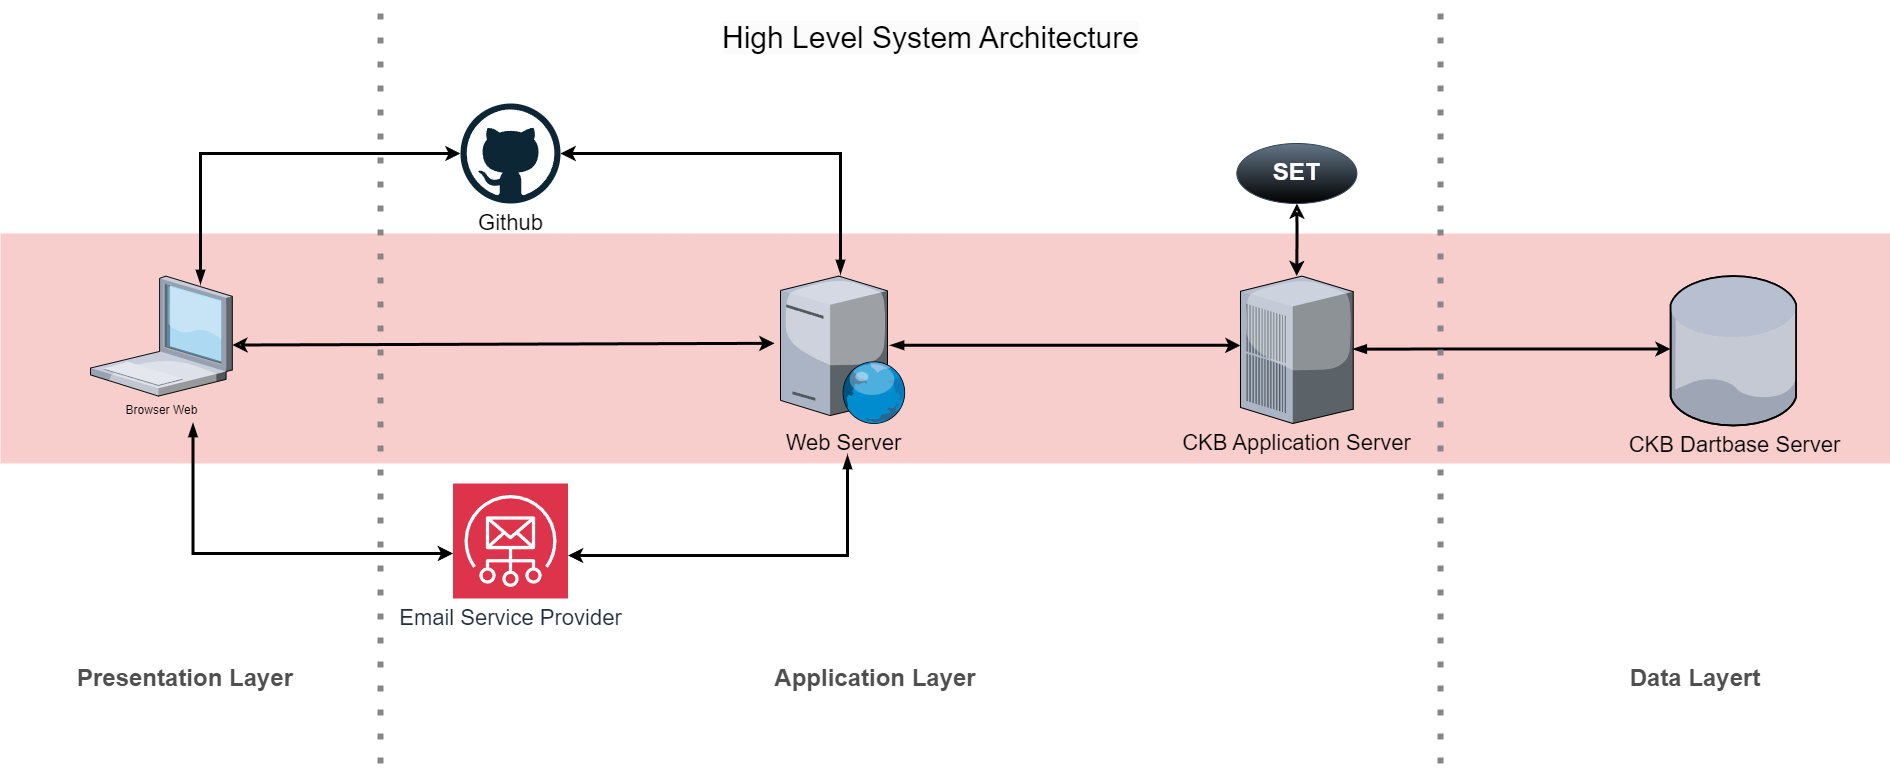

The diagram above was exported from draw.io. Its source (the exported page's mxGraphModel, read from the mxfile embedded in the PNG):
<mxGraphModel dx="2625" dy="1325" grid="1" gridSize="10" guides="1" tooltips="1" connect="1" arrows="1" fold="1" page="1" pageScale="1.5" pageWidth="1169" pageHeight="826" background="none" math="0" shadow="0">
  <root>
    <mxCell id="0" style=";html=1;" />
    <mxCell id="1" style=";html=1;" parent="0" />
    <mxCell id="6a7d8f32e03d9370-61" value="" style="whiteSpace=wrap;html=1;fillColor=#f8cecc;fontSize=14;strokeColor=none;verticalAlign=top;" parent="1" vertex="1">
      <mxGeometry x="70" y="340" width="1890" height="230" as="geometry" />
    </mxCell>
    <mxCell id="u_Ru1Zpt1PKjOcvFBfUL-10" value="" style="edgeStyle=orthogonalEdgeStyle;rounded=0;orthogonalLoop=1;jettySize=auto;html=1;entryX=-0.048;entryY=0.395;entryDx=0;entryDy=0;entryPerimeter=0;startArrow=classic;startFill=0;strokeWidth=3;" edge="1" parent="1">
      <mxGeometry relative="1" as="geometry">
        <mxPoint x="301.82000000000016" y="451.5999999999999" as="sourcePoint" />
        <mxPoint x="843.9851199999998" y="449.8169499999999" as="targetPoint" />
        <Array as="points">
          <mxPoint x="310" y="452" />
          <mxPoint x="310" y="450" />
        </Array>
      </mxGeometry>
    </mxCell>
    <object label="Browser Web" id="u_Ru1Zpt1PKjOcvFBfUL-1">
      <mxCell style="verticalLabelPosition=bottom;sketch=0;aspect=fixed;html=1;verticalAlign=top;strokeColor=none;align=center;outlineConnect=0;shape=mxgraph.citrix.laptop_1;" vertex="1" parent="1">
        <mxGeometry x="160" y="382.59" width="141.82" height="120" as="geometry" />
      </mxCell>
    </object>
    <mxCell id="u_Ru1Zpt1PKjOcvFBfUL-2" value="CKB Dartbase Server" style="verticalLabelPosition=bottom;sketch=0;aspect=fixed;html=1;verticalAlign=top;strokeColor=none;align=center;outlineConnect=0;shape=mxgraph.citrix.database;fontSize=22;" vertex="1" parent="1">
      <mxGeometry x="1740" y="382.59" width="127" height="149.41" as="geometry" />
    </mxCell>
    <mxCell id="u_Ru1Zpt1PKjOcvFBfUL-3" value="Web Server" style="verticalLabelPosition=bottom;sketch=0;aspect=fixed;html=1;verticalAlign=top;strokeColor=none;align=center;outlineConnect=0;shape=mxgraph.citrix.web_server;fontSize=22;" vertex="1" parent="1">
      <mxGeometry x="850" y="382.59" width="125.31" height="147.41" as="geometry" />
    </mxCell>
    <mxCell id="u_Ru1Zpt1PKjOcvFBfUL-4" value="CKB Application Server" style="verticalLabelPosition=bottom;sketch=0;aspect=fixed;html=1;verticalAlign=top;strokeColor=none;align=center;outlineConnect=0;shape=mxgraph.citrix.pbx_server;fontSize=22;" vertex="1" parent="1">
      <mxGeometry x="1310" y="382.59" width="112.73" height="147.41" as="geometry" />
    </mxCell>
    <mxCell id="u_Ru1Zpt1PKjOcvFBfUL-6" value="&lt;font style=&quot;font-size: 22px;&quot;&gt;Github&lt;/font&gt;" style="dashed=0;outlineConnect=0;html=1;align=center;labelPosition=center;verticalLabelPosition=bottom;verticalAlign=top;shape=mxgraph.weblogos.github" vertex="1" parent="1">
      <mxGeometry x="530" y="210" width="100" height="100" as="geometry" />
    </mxCell>
    <mxCell id="u_Ru1Zpt1PKjOcvFBfUL-8" value="&lt;font style=&quot;font-size: 22px;&quot;&gt;Email Service Provider&lt;/font&gt;" style="sketch=0;points=[[0,0,0],[0.25,0,0],[0.5,0,0],[0.75,0,0],[1,0,0],[0,1,0],[0.25,1,0],[0.5,1,0],[0.75,1,0],[1,1,0],[0,0.25,0],[0,0.5,0],[0,0.75,0],[1,0.25,0],[1,0.5,0],[1,0.75,0]];outlineConnect=0;fontColor=#232F3E;fillColor=#DD344C;strokeColor=#ffffff;dashed=0;verticalLabelPosition=bottom;verticalAlign=top;align=center;html=1;fontSize=12;fontStyle=0;aspect=fixed;shape=mxgraph.aws4.resourceIcon;resIcon=mxgraph.aws4.simple_email_service;" vertex="1" parent="1">
      <mxGeometry x="522.5" y="590" width="115" height="115" as="geometry" />
    </mxCell>
    <mxCell id="u_Ru1Zpt1PKjOcvFBfUL-11" value="" style="edgeStyle=orthogonalEdgeStyle;rounded=0;orthogonalLoop=1;jettySize=auto;html=1;startArrow=blockThin;startFill=1;strokeWidth=3;" edge="1" parent="1">
      <mxGeometry relative="1" as="geometry">
        <mxPoint x="960.0000000000001" y="451.7799999999999" as="sourcePoint" />
        <mxPoint x="1310" y="452" as="targetPoint" />
        <Array as="points">
          <mxPoint x="1290" y="452" />
          <mxPoint x="1310" y="452" />
        </Array>
      </mxGeometry>
    </mxCell>
    <mxCell id="u_Ru1Zpt1PKjOcvFBfUL-12" value="" style="edgeStyle=orthogonalEdgeStyle;rounded=0;orthogonalLoop=1;jettySize=auto;html=1;startArrow=blockThin;startFill=1;strokeWidth=3;" edge="1" parent="1" target="u_Ru1Zpt1PKjOcvFBfUL-2">
      <mxGeometry relative="1" as="geometry">
        <mxPoint x="1422.73" y="455.5799999999999" as="sourcePoint" />
        <mxPoint x="1740" y="450" as="targetPoint" />
        <Array as="points">
          <mxPoint x="1660" y="456" />
          <mxPoint x="1660" y="456" />
        </Array>
      </mxGeometry>
    </mxCell>
    <mxCell id="u_Ru1Zpt1PKjOcvFBfUL-14" value="" style="edgeStyle=orthogonalEdgeStyle;rounded=0;orthogonalLoop=1;jettySize=auto;html=1;startArrow=blockThin;startFill=1;strokeWidth=3;" edge="1" parent="1" target="u_Ru1Zpt1PKjOcvFBfUL-6">
      <mxGeometry relative="1" as="geometry">
        <mxPoint x="270.0000000000001" y="389.9999999999999" as="sourcePoint" />
        <mxPoint x="620" y="390.22" as="targetPoint" />
        <Array as="points">
          <mxPoint x="270" y="260" />
        </Array>
      </mxGeometry>
    </mxCell>
    <mxCell id="u_Ru1Zpt1PKjOcvFBfUL-15" value="" style="edgeStyle=orthogonalEdgeStyle;rounded=0;orthogonalLoop=1;jettySize=auto;html=1;startArrow=blockThin;startFill=1;strokeWidth=3;" edge="1" parent="1">
      <mxGeometry relative="1" as="geometry">
        <mxPoint x="910" y="380" as="sourcePoint" />
        <mxPoint x="630" y="260" as="targetPoint" />
        <Array as="points">
          <mxPoint x="910" y="260" />
        </Array>
      </mxGeometry>
    </mxCell>
    <mxCell id="u_Ru1Zpt1PKjOcvFBfUL-16" value="" style="edgeStyle=orthogonalEdgeStyle;rounded=0;orthogonalLoop=1;jettySize=auto;html=1;startArrow=blockThin;startFill=1;strokeWidth=3;" edge="1" parent="1">
      <mxGeometry relative="1" as="geometry">
        <mxPoint x="262.5000000000001" y="529.9999999999999" as="sourcePoint" />
        <mxPoint x="522.5" y="659.9999999999998" as="targetPoint" />
        <Array as="points">
          <mxPoint x="262.5" y="659.9999999999998" />
        </Array>
      </mxGeometry>
    </mxCell>
    <mxCell id="u_Ru1Zpt1PKjOcvFBfUL-17" value="" style="edgeStyle=orthogonalEdgeStyle;rounded=0;orthogonalLoop=1;jettySize=auto;html=1;startArrow=blockThin;startFill=1;strokeWidth=3;" edge="1" parent="1">
      <mxGeometry relative="1" as="geometry">
        <mxPoint x="917" y="562" as="sourcePoint" />
        <mxPoint x="637.5" y="662" as="targetPoint" />
        <Array as="points">
          <mxPoint x="917.5" y="662" />
        </Array>
      </mxGeometry>
    </mxCell>
    <mxCell id="u_Ru1Zpt1PKjOcvFBfUL-18" value="" style="endArrow=none;dashed=1;html=1;dashPattern=1 3;strokeWidth=6;rounded=0;edgeStyle=orthogonalEdgeStyle;strokeColor=#888686;" edge="1" parent="1">
      <mxGeometry width="50" height="50" relative="1" as="geometry">
        <mxPoint x="450" y="870" as="sourcePoint" />
        <mxPoint x="450" y="110" as="targetPoint" />
      </mxGeometry>
    </mxCell>
    <mxCell id="u_Ru1Zpt1PKjOcvFBfUL-19" value="" style="endArrow=none;dashed=1;html=1;dashPattern=1 3;strokeWidth=6;rounded=0;edgeStyle=orthogonalEdgeStyle;strokeColor=#888686;" edge="1" parent="1">
      <mxGeometry width="50" height="50" relative="1" as="geometry">
        <mxPoint x="1510" y="870" as="sourcePoint" />
        <mxPoint x="1510" y="110" as="targetPoint" />
      </mxGeometry>
    </mxCell>
    <mxCell id="u_Ru1Zpt1PKjOcvFBfUL-21" value="Presentation Layer" style="text;html=1;strokeColor=none;fillColor=none;align=center;verticalAlign=middle;whiteSpace=wrap;rounded=0;fontSize=24;fontStyle=1;fontColor=#4F4F4F;" vertex="1" parent="1">
      <mxGeometry x="80" y="770" width="350" height="30" as="geometry" />
    </mxCell>
    <mxCell id="u_Ru1Zpt1PKjOcvFBfUL-22" value="Data Layert" style="text;html=1;strokeColor=none;fillColor=none;align=center;verticalAlign=middle;whiteSpace=wrap;rounded=0;fontSize=24;fontStyle=1;fontColor=#4F4F4F;" vertex="1" parent="1">
      <mxGeometry x="1590" y="770" width="350" height="30" as="geometry" />
    </mxCell>
    <mxCell id="u_Ru1Zpt1PKjOcvFBfUL-23" value="Application Layer" style="text;html=1;strokeColor=none;fillColor=none;align=center;verticalAlign=middle;whiteSpace=wrap;rounded=0;fontSize=24;fontStyle=1;fontColor=#4F4F4F;" vertex="1" parent="1">
      <mxGeometry x="770" y="770" width="350" height="30" as="geometry" />
    </mxCell>
    <mxCell id="u_Ru1Zpt1PKjOcvFBfUL-25" value="" style="edgeStyle=orthogonalEdgeStyle;rounded=0;orthogonalLoop=1;jettySize=auto;html=1;fontSize=22;strokeWidth=3;startArrow=classic;startFill=0;" edge="1" parent="1" source="u_Ru1Zpt1PKjOcvFBfUL-24" target="u_Ru1Zpt1PKjOcvFBfUL-4">
      <mxGeometry relative="1" as="geometry" />
    </mxCell>
    <mxCell id="u_Ru1Zpt1PKjOcvFBfUL-24" value="&lt;p style=&quot;line-height: 100%;&quot;&gt;&lt;font style=&quot;font-size: 24px;&quot;&gt;&lt;b&gt;SET&lt;/b&gt;&lt;/font&gt;&lt;/p&gt;" style="ellipse;whiteSpace=wrap;html=1;fillColor=#647687;strokeColor=#314354;fontColor=#ffffff;gradientColor=default;" vertex="1" parent="1">
      <mxGeometry x="1306.37" y="250" width="120" height="60" as="geometry" />
    </mxCell>
    <mxCell id="u_Ru1Zpt1PKjOcvFBfUL-26" value="&lt;span style=&quot;color: rgb(0, 0, 0); font-family: Helvetica; font-size: 30px; font-style: normal; font-variant-ligatures: normal; font-variant-caps: normal; font-weight: 400; letter-spacing: normal; orphans: 2; text-align: center; text-indent: 0px; text-transform: none; widows: 2; word-spacing: 0px; -webkit-text-stroke-width: 0px; background-color: rgb(251, 251, 251); text-decoration-thickness: initial; text-decoration-style: initial; text-decoration-color: initial; float: none; display: inline !important;&quot;&gt;High Level System Architecture&lt;/span&gt;" style="text;whiteSpace=wrap;html=1;fontSize=30;" vertex="1" parent="1">
      <mxGeometry x="790" y="120" width="440" height="50" as="geometry" />
    </mxCell>
  </root>
</mxGraphModel>